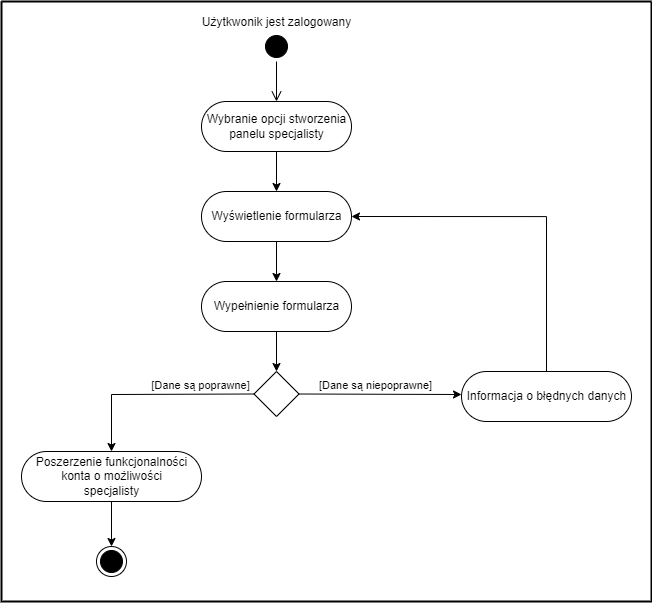

The diagram above was exported from draw.io. Its source (the exported page's mxGraphModel, read from the mxfile embedded in the PNG):
<mxGraphModel dx="1587" dy="682" grid="1" gridSize="10" guides="1" tooltips="1" connect="1" arrows="1" fold="1" page="1" pageScale="1" pageWidth="827" pageHeight="1169" math="0" shadow="0">
  <root>
    <mxCell id="0" />
    <mxCell id="1" parent="0" />
    <mxCell id="2" value="Użytkwonik jest zalogowany" style="ellipse;html=1;shape=startState;fillColor=#000000;strokeColor=#000000;labelPosition=center;verticalLabelPosition=top;align=center;verticalAlign=bottom;" parent="1" vertex="1">
      <mxGeometry x="200" y="40" width="30" height="30" as="geometry" />
    </mxCell>
    <mxCell id="3" value="" style="edgeStyle=orthogonalEdgeStyle;html=1;verticalAlign=bottom;endArrow=open;endSize=8;strokeColor=#000000;rounded=0;entryX=0.5;entryY=0;entryDx=0;entryDy=0;" parent="1" source="2" target="5" edge="1">
      <mxGeometry relative="1" as="geometry">
        <mxPoint x="215" y="110" as="targetPoint" />
      </mxGeometry>
    </mxCell>
    <mxCell id="7" value="" style="edgeStyle=orthogonalEdgeStyle;rounded=0;orthogonalLoop=1;jettySize=auto;html=1;" edge="1" parent="1" source="5" target="6">
      <mxGeometry relative="1" as="geometry" />
    </mxCell>
    <mxCell id="5" value="Wybranie opcji stworzenia&lt;br&gt;panelu specjalisty" style="html=1;perimeterSpacing=0;rounded=1;arcSize=50;" parent="1" vertex="1">
      <mxGeometry x="140" y="110" width="150" height="50" as="geometry" />
    </mxCell>
    <mxCell id="10" value="" style="edgeStyle=orthogonalEdgeStyle;rounded=0;orthogonalLoop=1;jettySize=auto;html=1;" edge="1" parent="1" source="6" target="9">
      <mxGeometry relative="1" as="geometry" />
    </mxCell>
    <mxCell id="6" value="Wyświetlenie formularza" style="html=1;perimeterSpacing=0;rounded=1;arcSize=50;" vertex="1" parent="1">
      <mxGeometry x="140" y="200" width="150" height="50" as="geometry" />
    </mxCell>
    <mxCell id="12" value="" style="edgeStyle=orthogonalEdgeStyle;rounded=0;orthogonalLoop=1;jettySize=auto;html=1;" edge="1" parent="1" source="9">
      <mxGeometry relative="1" as="geometry">
        <mxPoint x="215" y="380" as="targetPoint" />
      </mxGeometry>
    </mxCell>
    <mxCell id="9" value="Wypełnienie formularza" style="html=1;perimeterSpacing=0;rounded=1;arcSize=50;" vertex="1" parent="1">
      <mxGeometry x="140" y="290" width="150" height="50" as="geometry" />
    </mxCell>
    <mxCell id="14" value="" style="rhombus;whiteSpace=wrap;html=1;rounded=0;arcSize=50;" vertex="1" parent="1">
      <mxGeometry x="192.5" y="380" width="45" height="45" as="geometry" />
    </mxCell>
    <mxCell id="15" value="[Dane są poprawne]" style="html=1;verticalAlign=bottom;endArrow=classic;rounded=0;exitX=0;exitY=0.5;exitDx=0;exitDy=0;labelBackgroundColor=none;endFill=1;entryX=0.5;entryY=0;entryDx=0;entryDy=0;" edge="1" parent="1" source="14" target="17">
      <mxGeometry x="-0.4737" width="80" relative="1" as="geometry">
        <mxPoint x="120" y="470" as="sourcePoint" />
        <mxPoint x="50" y="490" as="targetPoint" />
        <Array as="points">
          <mxPoint x="50" y="403" />
        </Array>
        <mxPoint x="-1" as="offset" />
      </mxGeometry>
    </mxCell>
    <mxCell id="16" value="[Dane są niepoprawne]" style="html=1;verticalAlign=bottom;endArrow=classic;rounded=0;labelBackgroundColor=none;endFill=1;exitX=1;exitY=0.5;exitDx=0;exitDy=0;" edge="1" parent="1" source="14">
      <mxGeometry x="-0.0492" width="80" relative="1" as="geometry">
        <mxPoint x="270" y="400" as="sourcePoint" />
        <mxPoint x="400" y="403" as="targetPoint" />
        <Array as="points" />
        <mxPoint as="offset" />
      </mxGeometry>
    </mxCell>
    <mxCell id="24" value="" style="edgeStyle=orthogonalEdgeStyle;rounded=0;orthogonalLoop=1;jettySize=auto;html=1;labelBackgroundColor=none;endArrow=classic;endFill=1;entryX=0.5;entryY=0;entryDx=0;entryDy=0;" edge="1" parent="1" source="17" target="25">
      <mxGeometry relative="1" as="geometry">
        <mxPoint x="50" y="560" as="targetPoint" />
      </mxGeometry>
    </mxCell>
    <mxCell id="17" value="Poszerzenie funkcjonalności&lt;br&gt;konta o możliwości&lt;br&gt;specjalisty" style="html=1;perimeterSpacing=0;rounded=1;arcSize=50;" vertex="1" parent="1">
      <mxGeometry x="-40" y="460" width="180" height="50" as="geometry" />
    </mxCell>
    <mxCell id="20" value="" style="edgeStyle=orthogonalEdgeStyle;rounded=0;orthogonalLoop=1;jettySize=auto;html=1;labelBackgroundColor=none;endArrow=classic;endFill=1;exitX=0.5;exitY=0;exitDx=0;exitDy=0;entryX=1;entryY=0.5;entryDx=0;entryDy=0;" edge="1" parent="1" source="18" target="6">
      <mxGeometry relative="1" as="geometry">
        <mxPoint x="485" y="250" as="targetPoint" />
        <Array as="points">
          <mxPoint x="485" y="225" />
        </Array>
      </mxGeometry>
    </mxCell>
    <mxCell id="18" value="Informacja o błędnych danych" style="html=1;perimeterSpacing=0;rounded=1;arcSize=50;" vertex="1" parent="1">
      <mxGeometry x="400" y="380" width="170" height="50" as="geometry" />
    </mxCell>
    <mxCell id="25" value="" style="ellipse;html=1;shape=endState;fillColor=#000000;strokeColor=#000000;" vertex="1" parent="1">
      <mxGeometry x="35" y="555" width="30" height="30" as="geometry" />
    </mxCell>
    <mxCell id="26" value="" style="swimlane;startSize=0;strokeColor=#000000;strokeWidth=2;" vertex="1" parent="1">
      <mxGeometry x="-60" y="10" width="650" height="600" as="geometry" />
    </mxCell>
  </root>
</mxGraphModel>